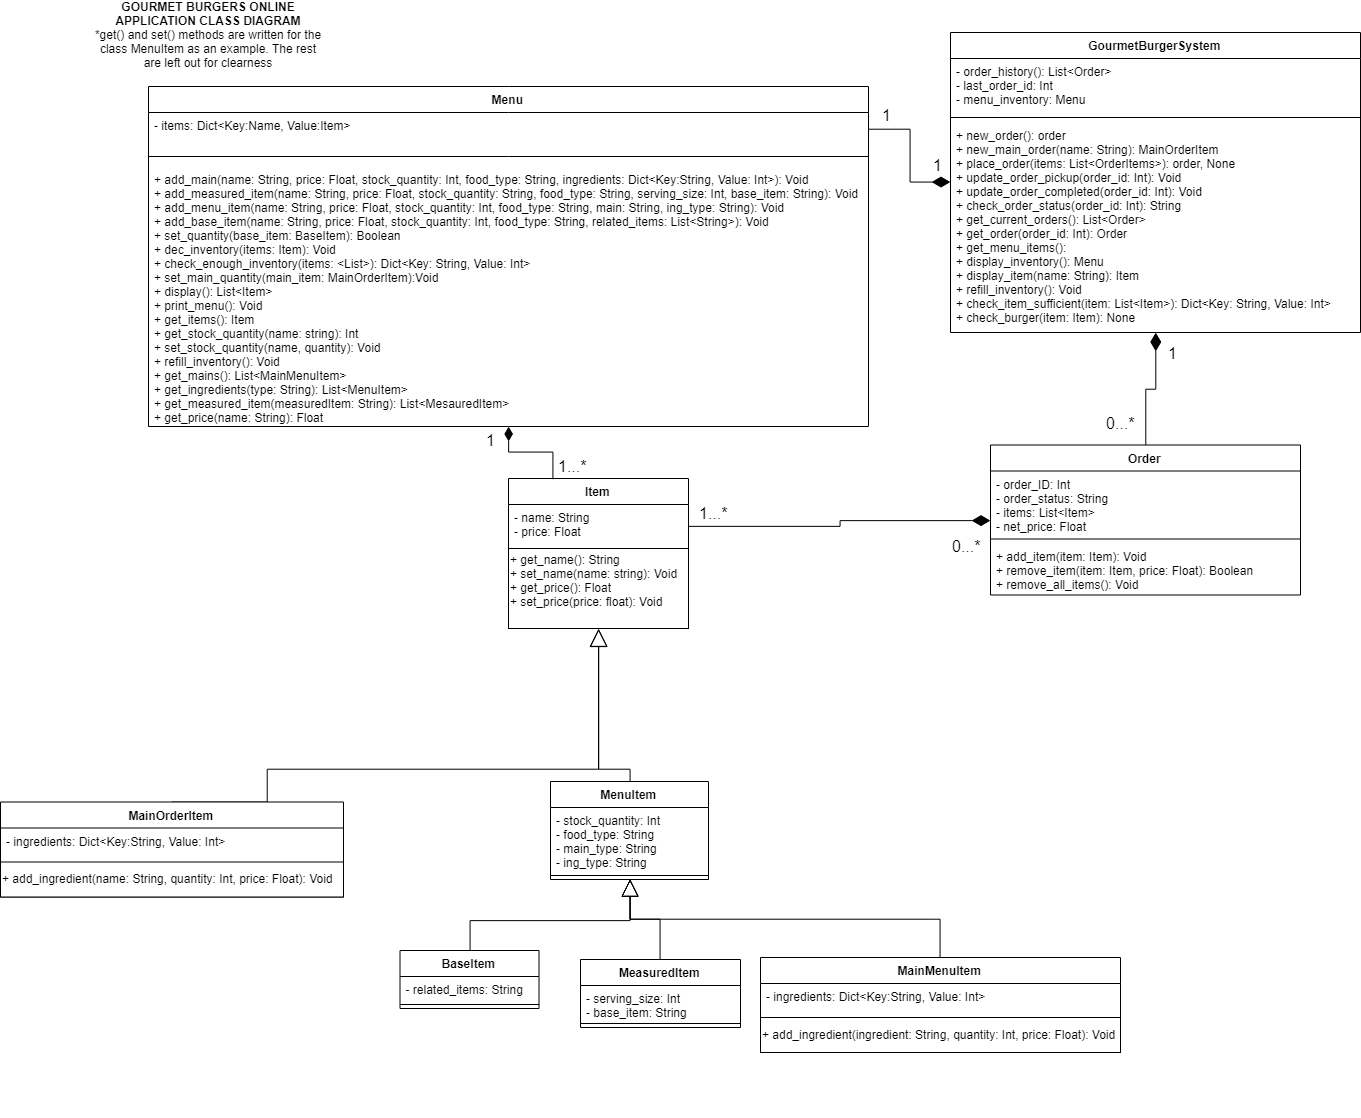

The diagram above was exported from draw.io. Its source (the exported page's mxGraphModel, read from the mxfile embedded in the PNG):
<mxGraphModel dx="2369" dy="676" grid="1" gridSize="10" guides="1" tooltips="1" connect="1" arrows="1" fold="1" page="1" pageScale="1" pageWidth="1169" pageHeight="827" math="0" shadow="0">
  <root>
    <mxCell id="0" />
    <mxCell id="1" parent="0" />
    <mxCell id="6xyx2S-svhOi8dPvi-K7-39" value="Order" style="swimlane;fontStyle=1;align=center;verticalAlign=top;childLayout=stackLayout;horizontal=1;startSize=26;horizontalStack=0;resizeParent=1;resizeParentMax=0;resizeLast=0;collapsible=1;marginBottom=0;" parent="1" vertex="1">
      <mxGeometry x="900" y="455.5" width="310" height="150" as="geometry">
        <mxRectangle x="810" y="415" width="60" height="26" as="alternateBounds" />
      </mxGeometry>
    </mxCell>
    <mxCell id="6xyx2S-svhOi8dPvi-K7-40" value="- order_ID: Int&#10;- order_status: String&#10;- items: List&lt;Item&gt;&#10;- net_price: Float&#10;" style="text;strokeColor=none;fillColor=none;align=left;verticalAlign=top;spacingLeft=4;spacingRight=4;overflow=hidden;rotatable=0;points=[[0,0.5],[1,0.5]];portConstraint=eastwest;" parent="6xyx2S-svhOi8dPvi-K7-39" vertex="1">
      <mxGeometry y="26" width="310" height="64" as="geometry" />
    </mxCell>
    <mxCell id="6xyx2S-svhOi8dPvi-K7-41" value="" style="line;strokeWidth=1;fillColor=none;align=left;verticalAlign=middle;spacingTop=-1;spacingLeft=3;spacingRight=3;rotatable=0;labelPosition=right;points=[];portConstraint=eastwest;" parent="6xyx2S-svhOi8dPvi-K7-39" vertex="1">
      <mxGeometry y="90" width="310" height="8" as="geometry" />
    </mxCell>
    <mxCell id="6xyx2S-svhOi8dPvi-K7-42" value="+ add_item(item: Item): Void&#10;+ remove_item(item: Item, price: Float): Boolean&#10;+ remove_all_items(): Void&#10;" style="text;strokeColor=none;fillColor=none;align=left;verticalAlign=top;spacingLeft=4;spacingRight=4;overflow=hidden;rotatable=0;points=[[0,0.5],[1,0.5]];portConstraint=eastwest;" parent="6xyx2S-svhOi8dPvi-K7-39" vertex="1">
      <mxGeometry y="98" width="310" height="52" as="geometry" />
    </mxCell>
    <mxCell id="6xyx2S-svhOi8dPvi-K7-48" value="GourmetBurgerSystem" style="swimlane;fontStyle=1;align=center;verticalAlign=top;childLayout=stackLayout;horizontal=1;startSize=26;horizontalStack=0;resizeParent=1;resizeParentMax=0;resizeLast=0;collapsible=1;marginBottom=0;" parent="1" vertex="1">
      <mxGeometry x="860" y="43" width="410" height="300" as="geometry">
        <mxRectangle x="720" y="63" width="160" height="26" as="alternateBounds" />
      </mxGeometry>
    </mxCell>
    <mxCell id="6xyx2S-svhOi8dPvi-K7-49" value="- order_history(): List&lt;Order&gt;&#10;- last_order_id: Int&#10;- menu_inventory: Menu&#10;" style="text;strokeColor=none;fillColor=none;align=left;verticalAlign=top;spacingLeft=4;spacingRight=4;overflow=hidden;rotatable=0;points=[[0,0.5],[1,0.5]];portConstraint=eastwest;" parent="6xyx2S-svhOi8dPvi-K7-48" vertex="1">
      <mxGeometry y="26" width="410" height="54" as="geometry" />
    </mxCell>
    <mxCell id="6xyx2S-svhOi8dPvi-K7-50" value="" style="line;strokeWidth=1;fillColor=none;align=left;verticalAlign=middle;spacingTop=-1;spacingLeft=3;spacingRight=3;rotatable=0;labelPosition=right;points=[];portConstraint=eastwest;" parent="6xyx2S-svhOi8dPvi-K7-48" vertex="1">
      <mxGeometry y="80" width="410" height="10" as="geometry" />
    </mxCell>
    <mxCell id="6xyx2S-svhOi8dPvi-K7-51" value="+ new_order(): order&#10;+ new_main_order(name: String): MainOrderItem  &#10;+ place_order(items: List&lt;OrderItems&gt;): order, None&#10;+ update_order_pickup(order_id: Int): Void&#10;+ update_order_completed(order_id: Int): Void&#10;+ check_order_status(order_id: Int): String&#10;+ get_current_orders(): List&lt;Order&gt;&#10;+ get_order(order_id: Int): Order&#10;+ get_menu_items(): &#10;+ display_inventory(): Menu&#10;+ display_item(name: String): Item&#10;+ refill_inventory(): Void&#10;+ check_item_sufficient(item: List&lt;Item&gt;): Dict&lt;Key: String, Value: Int&gt;&#10;+ check_burger(item: Item): None&#10;" style="text;strokeColor=none;fillColor=none;align=left;verticalAlign=top;spacingLeft=4;spacingRight=4;overflow=hidden;rotatable=0;points=[[0,0.5],[1,0.5]];portConstraint=eastwest;" parent="6xyx2S-svhOi8dPvi-K7-48" vertex="1">
      <mxGeometry y="90" width="410" height="210" as="geometry" />
    </mxCell>
    <mxCell id="6xyx2S-svhOi8dPvi-K7-113" value="&lt;b&gt;GOURMET BURGERS ONLINE APPLICATION CLASS DIAGRAM&lt;br&gt;&lt;/b&gt;*get() and set() methods are written for the class MenuItem as an example. The rest are left out for clearness&lt;br&gt;" style="text;html=1;strokeColor=none;fillColor=none;align=center;verticalAlign=middle;whiteSpace=wrap;rounded=0;" parent="1" vertex="1">
      <mxGeometry y="35" width="236" height="20" as="geometry" />
    </mxCell>
    <mxCell id="6xyx2S-svhOi8dPvi-K7-1" value="Item" style="swimlane;fontStyle=1;align=center;verticalAlign=top;childLayout=stackLayout;horizontal=1;startSize=26;horizontalStack=0;resizeParent=1;resizeParentMax=0;resizeLast=0;collapsible=1;marginBottom=0;" parent="1" vertex="1">
      <mxGeometry x="418" y="489" width="180" height="150" as="geometry">
        <mxRectangle x="118" y="302" width="90" height="26" as="alternateBounds" />
      </mxGeometry>
    </mxCell>
    <mxCell id="6xyx2S-svhOi8dPvi-K7-2" value="- name: String&#10;- price: Float&#10;" style="text;strokeColor=none;fillColor=none;align=left;verticalAlign=top;spacingLeft=4;spacingRight=4;overflow=hidden;rotatable=0;points=[[0,0.5],[1,0.5]];portConstraint=eastwest;" parent="6xyx2S-svhOi8dPvi-K7-1" vertex="1">
      <mxGeometry y="26" width="180" height="44" as="geometry" />
    </mxCell>
    <mxCell id="c721y0lr34JIEkwg1Y1B-9" value="+ get_name(): String&lt;br&gt;+ set_name(name: string): Void&lt;br&gt;+ get_price(): Float&lt;br&gt;+ set_price(price: float): Void&lt;br&gt;&lt;br&gt;" style="html=1;align=left;" parent="6xyx2S-svhOi8dPvi-K7-1" vertex="1">
      <mxGeometry y="70" width="180" height="80" as="geometry" />
    </mxCell>
    <mxCell id="Rp3ECZAvoWAGJYIvScvn-11" value="" style="endArrow=diamondThin;html=1;endSize=16;startArrow=none;startSize=16;startFill=0;edgeStyle=orthogonalEdgeStyle;strokeWidth=1;rounded=0;endFill=1;exitX=1;exitY=0.5;exitDx=0;exitDy=0;" parent="1" source="S0i_o-i3XT-OXyGcGNCF-2" target="6xyx2S-svhOi8dPvi-K7-48" edge="1">
      <mxGeometry relative="1" as="geometry">
        <mxPoint x="330" y="230" as="sourcePoint" />
        <mxPoint x="440" y="336.5" as="targetPoint" />
      </mxGeometry>
    </mxCell>
    <mxCell id="Rp3ECZAvoWAGJYIvScvn-12" value="1" style="resizable=0;html=1;align=left;verticalAlign=top;labelBackgroundColor=#ffffff;fontSize=16;" parent="Rp3ECZAvoWAGJYIvScvn-11" connectable="0" vertex="1">
      <mxGeometry x="-1" relative="1" as="geometry">
        <mxPoint x="12" y="-30" as="offset" />
      </mxGeometry>
    </mxCell>
    <mxCell id="Rp3ECZAvoWAGJYIvScvn-13" value="1" style="resizable=0;html=1;align=right;verticalAlign=top;labelBackgroundColor=#ffffff;fontSize=16;" parent="Rp3ECZAvoWAGJYIvScvn-11" connectable="0" vertex="1">
      <mxGeometry x="1" relative="1" as="geometry">
        <mxPoint x="-6" y="-32.5" as="offset" />
      </mxGeometry>
    </mxCell>
    <mxCell id="S0i_o-i3XT-OXyGcGNCF-1" value="Menu" style="swimlane;fontStyle=1;align=center;verticalAlign=top;childLayout=stackLayout;horizontal=1;startSize=26;horizontalStack=0;resizeParent=1;resizeParentMax=0;resizeLast=0;collapsible=1;marginBottom=0;" parent="1" vertex="1">
      <mxGeometry x="58" y="97" width="720" height="340" as="geometry">
        <mxRectangle x="118" y="302" width="90" height="26" as="alternateBounds" />
      </mxGeometry>
    </mxCell>
    <mxCell id="S0i_o-i3XT-OXyGcGNCF-2" value="- items: Dict&lt;Key:Name, Value:Item&gt;" style="text;strokeColor=none;fillColor=none;align=left;verticalAlign=top;spacingLeft=4;spacingRight=4;overflow=hidden;rotatable=0;points=[[0,0.5],[1,0.5]];portConstraint=eastwest;" parent="S0i_o-i3XT-OXyGcGNCF-1" vertex="1">
      <mxGeometry y="26" width="720" height="34" as="geometry" />
    </mxCell>
    <mxCell id="S0i_o-i3XT-OXyGcGNCF-3" value="" style="line;strokeWidth=1;fillColor=none;align=left;verticalAlign=middle;spacingTop=-1;spacingLeft=3;spacingRight=3;rotatable=0;labelPosition=right;points=[];portConstraint=eastwest;" parent="S0i_o-i3XT-OXyGcGNCF-1" vertex="1">
      <mxGeometry y="60" width="720" height="20" as="geometry" />
    </mxCell>
    <mxCell id="S0i_o-i3XT-OXyGcGNCF-4" value="+ add_main(name: String, price: Float, stock_quantity: Int, food_type: String, ingredients: Dict&lt;Key:String, Value: Int&gt;): Void&#10;+ add_measured_item(name: String, price: Float, stock_quantity: String, food_type: String, serving_size: Int, base_item: String): Void&#10;+ add_menu_item(name: String, price: Float, stock_quantity: Int, food_type: String, main: String, ing_type: String): Void&#10;+ add_base_item(name: String, price: Float, stock_quantity: Int, food_type: String, related_items: List&lt;String&gt;): Void&#10;+ set_quantity(base_item: BaseItem): Boolean&#10;+ dec_inventory(items: Item): Void&#10;+ check_enough_inventory(items: &lt;List&gt;): Dict&lt;Key: String, Value: Int&gt;&#10;+ set_main_quantity(main_item: MainOrderItem):Void&#10;+ display(): List&lt;Item&gt;&#10;+ print_menu(): Void&#10;+ get_items(): Item&#10;+ get_stock_quantity(name: string): Int&#10;+ set_stock_quantity(name, quantity): Void&#10;+ refill_inventory(): Void&#10;+ get_mains(): List&lt;MainMenuItem&gt;&#10;+ get_ingredients(type: String): List&lt;MenuItem&gt;&#10;+ get_measured_item(measuredItem: String): List&lt;MesauredItem&gt;&#10;+ get_price(name: String): Float&#10;&#10;&#10;&#10;" style="text;strokeColor=none;fillColor=none;align=left;verticalAlign=top;spacingLeft=4;spacingRight=4;overflow=hidden;rotatable=0;points=[[0,0.5],[1,0.5]];portConstraint=eastwest;" parent="S0i_o-i3XT-OXyGcGNCF-1" vertex="1">
      <mxGeometry y="80" width="720" height="260" as="geometry" />
    </mxCell>
    <mxCell id="Rp3ECZAvoWAGJYIvScvn-32" value="" style="endArrow=diamondThin;html=1;endSize=12;startArrow=none;startSize=16;startFill=0;edgeStyle=orthogonalEdgeStyle;strokeWidth=1;rounded=0;endFill=1;exitX=0.25;exitY=0;exitDx=0;exitDy=0;" parent="1" source="6xyx2S-svhOi8dPvi-K7-1" target="S0i_o-i3XT-OXyGcGNCF-1" edge="1">
      <mxGeometry relative="1" as="geometry">
        <mxPoint x="80" y="650" as="sourcePoint" />
        <mxPoint x="200" y="234.23529411764707" as="targetPoint" />
      </mxGeometry>
    </mxCell>
    <mxCell id="Rp3ECZAvoWAGJYIvScvn-33" value="1...*" style="resizable=0;html=1;align=left;verticalAlign=top;labelBackgroundColor=#ffffff;fontSize=16;" parent="Rp3ECZAvoWAGJYIvScvn-32" connectable="0" vertex="1">
      <mxGeometry x="-1" relative="1" as="geometry">
        <mxPoint x="4" y="-28.5" as="offset" />
      </mxGeometry>
    </mxCell>
    <mxCell id="Rp3ECZAvoWAGJYIvScvn-34" value="1" style="resizable=0;html=1;align=right;verticalAlign=top;labelBackgroundColor=#ffffff;fontSize=16;" parent="Rp3ECZAvoWAGJYIvScvn-32" connectable="0" vertex="1">
      <mxGeometry x="1" relative="1" as="geometry">
        <mxPoint x="-11" y="-1.5" as="offset" />
      </mxGeometry>
    </mxCell>
    <mxCell id="Rp3ECZAvoWAGJYIvScvn-37" value="" style="endArrow=none;html=1;endSize=16;startArrow=diamondThin;startSize=16;startFill=1;edgeStyle=orthogonalEdgeStyle;strokeWidth=1;rounded=0;endFill=0;entryX=1;entryY=0.5;entryDx=0;entryDy=0;" parent="1" source="6xyx2S-svhOi8dPvi-K7-39" target="6xyx2S-svhOi8dPvi-K7-2" edge="1">
      <mxGeometry relative="1" as="geometry">
        <mxPoint x="380.2352941176471" y="696.5882352941178" as="sourcePoint" />
        <mxPoint x="429.6470588235295" y="570.0000000000002" as="targetPoint" />
      </mxGeometry>
    </mxCell>
    <mxCell id="Rp3ECZAvoWAGJYIvScvn-38" value="0...*" style="resizable=0;html=1;align=left;verticalAlign=top;labelBackgroundColor=#ffffff;fontSize=16;" parent="Rp3ECZAvoWAGJYIvScvn-37" connectable="0" vertex="1">
      <mxGeometry x="-1" relative="1" as="geometry">
        <mxPoint x="-40" y="10" as="offset" />
      </mxGeometry>
    </mxCell>
    <mxCell id="Rp3ECZAvoWAGJYIvScvn-39" value="1...*" style="resizable=0;html=1;align=right;verticalAlign=top;labelBackgroundColor=#ffffff;fontSize=16;" parent="Rp3ECZAvoWAGJYIvScvn-37" connectable="0" vertex="1">
      <mxGeometry x="1" relative="1" as="geometry">
        <mxPoint x="40" y="-29" as="offset" />
      </mxGeometry>
    </mxCell>
    <mxCell id="Rp3ECZAvoWAGJYIvScvn-40" value="" style="endArrow=none;html=1;endSize=12;startArrow=diamondThin;startSize=16;startFill=1;edgeStyle=orthogonalEdgeStyle;strokeWidth=1;rounded=0;endFill=0;" parent="1" source="6xyx2S-svhOi8dPvi-K7-48" target="6xyx2S-svhOi8dPvi-K7-39" edge="1">
      <mxGeometry relative="1" as="geometry">
        <mxPoint x="380.2352941176471" y="696.5882352941178" as="sourcePoint" />
        <mxPoint x="429.6470588235295" y="570.0000000000002" as="targetPoint" />
      </mxGeometry>
    </mxCell>
    <mxCell id="Rp3ECZAvoWAGJYIvScvn-41" value="1" style="resizable=0;html=1;align=left;verticalAlign=top;labelBackgroundColor=#ffffff;fontSize=16;" parent="Rp3ECZAvoWAGJYIvScvn-40" connectable="0" vertex="1">
      <mxGeometry x="-1" relative="1" as="geometry">
        <mxPoint x="11" y="5" as="offset" />
      </mxGeometry>
    </mxCell>
    <mxCell id="Rp3ECZAvoWAGJYIvScvn-42" value="0...*" style="resizable=0;html=1;align=right;verticalAlign=top;labelBackgroundColor=#ffffff;fontSize=16;" parent="Rp3ECZAvoWAGJYIvScvn-40" connectable="0" vertex="1">
      <mxGeometry x="1" relative="1" as="geometry">
        <mxPoint x="-9.5" y="-38" as="offset" />
      </mxGeometry>
    </mxCell>
    <mxCell id="OLroiHyQ9a31wBYjgHLj-7" style="edgeStyle=orthogonalEdgeStyle;rounded=0;orthogonalLoop=1;jettySize=auto;html=1;exitX=0.5;exitY=0;exitDx=0;exitDy=0;startArrow=none;startFill=0;endArrow=block;endFill=0;endSize=16;strokeWidth=1;" parent="1" source="OLroiHyQ9a31wBYjgHLj-8" target="6xyx2S-svhOi8dPvi-K7-1" edge="1">
      <mxGeometry relative="1" as="geometry">
        <mxPoint x="420" y="639" as="targetPoint" />
        <Array as="points">
          <mxPoint x="177" y="780" />
          <mxPoint x="508" y="780" />
        </Array>
      </mxGeometry>
    </mxCell>
    <mxCell id="OLroiHyQ9a31wBYjgHLj-36" value="" style="group" parent="1" vertex="1" connectable="0">
      <mxGeometry x="17" y="700" width="724" height="428.5" as="geometry" />
    </mxCell>
    <mxCell id="OLroiHyQ9a31wBYjgHLj-32" value="MenuItem" style="swimlane;fontStyle=1;align=center;verticalAlign=top;childLayout=stackLayout;horizontal=1;startSize=26;horizontalStack=0;resizeParent=1;resizeParentMax=0;resizeLast=0;collapsible=1;marginBottom=0;" parent="OLroiHyQ9a31wBYjgHLj-36" vertex="1">
      <mxGeometry x="443" y="92" width="158" height="98" as="geometry">
        <mxRectangle x="435" y="462" width="90" height="26" as="alternateBounds" />
      </mxGeometry>
    </mxCell>
    <mxCell id="OLroiHyQ9a31wBYjgHLj-33" value="- stock_quantity: Int&#10;- food_type: String&#10;- main_type: String&#10;- ing_type: String" style="text;strokeColor=none;fillColor=none;align=left;verticalAlign=top;spacingLeft=4;spacingRight=4;overflow=hidden;rotatable=0;points=[[0,0.5],[1,0.5]];portConstraint=eastwest;" parent="OLroiHyQ9a31wBYjgHLj-32" vertex="1">
      <mxGeometry y="26" width="158" height="64" as="geometry" />
    </mxCell>
    <mxCell id="OLroiHyQ9a31wBYjgHLj-34" value="" style="line;strokeWidth=1;fillColor=none;align=left;verticalAlign=middle;spacingTop=-1;spacingLeft=3;spacingRight=3;rotatable=0;labelPosition=right;points=[];portConstraint=eastwest;" parent="OLroiHyQ9a31wBYjgHLj-32" vertex="1">
      <mxGeometry y="90" width="158" height="8" as="geometry" />
    </mxCell>
    <mxCell id="OLroiHyQ9a31wBYjgHLj-23" value="MeasuredItem" style="swimlane;fontStyle=1;align=center;verticalAlign=top;childLayout=stackLayout;horizontal=1;startSize=26;horizontalStack=0;resizeParent=1;resizeParentMax=0;resizeLast=0;collapsible=1;marginBottom=0;" parent="OLroiHyQ9a31wBYjgHLj-36" vertex="1">
      <mxGeometry x="473" y="270" width="160" height="68" as="geometry">
        <mxRectangle x="275" y="462" width="110" height="26" as="alternateBounds" />
      </mxGeometry>
    </mxCell>
    <mxCell id="OLroiHyQ9a31wBYjgHLj-24" value="- serving_size: Int&#10;- base_item: String&#10;&#10;" style="text;strokeColor=none;fillColor=none;align=left;verticalAlign=top;spacingLeft=4;spacingRight=4;overflow=hidden;rotatable=0;points=[[0,0.5],[1,0.5]];portConstraint=eastwest;" parent="OLroiHyQ9a31wBYjgHLj-23" vertex="1">
      <mxGeometry y="26" width="160" height="34" as="geometry" />
    </mxCell>
    <mxCell id="OLroiHyQ9a31wBYjgHLj-25" value="" style="line;strokeWidth=1;fillColor=none;align=left;verticalAlign=middle;spacingTop=-1;spacingLeft=3;spacingRight=3;rotatable=0;labelPosition=right;points=[];portConstraint=eastwest;" parent="OLroiHyQ9a31wBYjgHLj-23" vertex="1">
      <mxGeometry y="60" width="160" height="8" as="geometry" />
    </mxCell>
    <mxCell id="9ERsMGimgngtMSl-PMtK-11" style="edgeStyle=orthogonalEdgeStyle;rounded=0;orthogonalLoop=1;jettySize=auto;html=1;exitX=0.5;exitY=0;exitDx=0;exitDy=0;entryX=0.5;entryY=1;entryDx=0;entryDy=0;endArrow=block;endFill=0;endSize=15;" edge="1" parent="OLroiHyQ9a31wBYjgHLj-36" source="9ERsMGimgngtMSl-PMtK-2" target="OLroiHyQ9a31wBYjgHLj-32">
      <mxGeometry relative="1" as="geometry">
        <Array as="points">
          <mxPoint x="362" y="231" />
          <mxPoint x="522" y="231" />
        </Array>
      </mxGeometry>
    </mxCell>
    <mxCell id="9ERsMGimgngtMSl-PMtK-2" value="BaseItem" style="swimlane;fontStyle=1;align=center;verticalAlign=top;childLayout=stackLayout;horizontal=1;startSize=26;horizontalStack=0;resizeParent=1;resizeParentMax=0;resizeLast=0;collapsible=1;marginBottom=0;" vertex="1" parent="OLroiHyQ9a31wBYjgHLj-36">
      <mxGeometry x="292.5" y="261" width="139" height="58" as="geometry">
        <mxRectangle x="810" y="415" width="60" height="26" as="alternateBounds" />
      </mxGeometry>
    </mxCell>
    <mxCell id="9ERsMGimgngtMSl-PMtK-3" value="- related_items: String&#10;" style="text;strokeColor=none;fillColor=none;align=left;verticalAlign=top;spacingLeft=4;spacingRight=4;overflow=hidden;rotatable=0;points=[[0,0.5],[1,0.5]];portConstraint=eastwest;" vertex="1" parent="9ERsMGimgngtMSl-PMtK-2">
      <mxGeometry y="26" width="139" height="24" as="geometry" />
    </mxCell>
    <mxCell id="9ERsMGimgngtMSl-PMtK-4" value="" style="line;strokeWidth=1;fillColor=none;align=left;verticalAlign=middle;spacingTop=-1;spacingLeft=3;spacingRight=3;rotatable=0;labelPosition=right;points=[];portConstraint=eastwest;" vertex="1" parent="9ERsMGimgngtMSl-PMtK-2">
      <mxGeometry y="50" width="139" height="8" as="geometry" />
    </mxCell>
    <mxCell id="OLroiHyQ9a31wBYjgHLj-8" value="MainOrderItem" style="swimlane;fontStyle=1;align=center;verticalAlign=top;childLayout=stackLayout;horizontal=1;startSize=26;horizontalStack=0;resizeParent=1;resizeParentMax=0;resizeLast=0;collapsible=1;marginBottom=0;" parent="OLroiHyQ9a31wBYjgHLj-36" vertex="1">
      <mxGeometry x="-107" y="112.5" width="343" height="95" as="geometry">
        <mxRectangle x="65.5" y="462" width="60" height="26" as="alternateBounds" />
      </mxGeometry>
    </mxCell>
    <mxCell id="OLroiHyQ9a31wBYjgHLj-9" value="- ingredients: Dict&lt;Key:String, Value: Int&gt;&#10;" style="text;strokeColor=none;fillColor=none;align=left;verticalAlign=top;spacingLeft=4;spacingRight=4;overflow=hidden;rotatable=0;points=[[0,0.5],[1,0.5]];portConstraint=eastwest;" parent="OLroiHyQ9a31wBYjgHLj-8" vertex="1">
      <mxGeometry y="26" width="343" height="34" as="geometry" />
    </mxCell>
    <mxCell id="c721y0lr34JIEkwg1Y1B-10" value="+ add_ingredient(name: String, quantity: Int, price: Float): Void" style="html=1;align=left;" parent="OLroiHyQ9a31wBYjgHLj-8" vertex="1">
      <mxGeometry y="60" width="343" height="35" as="geometry" />
    </mxCell>
    <mxCell id="9ERsMGimgngtMSl-PMtK-18" style="edgeStyle=orthogonalEdgeStyle;rounded=0;orthogonalLoop=1;jettySize=auto;html=1;exitX=0.5;exitY=0;exitDx=0;exitDy=0;entryX=0.5;entryY=1;entryDx=0;entryDy=0;endArrow=block;endFill=0;endSize=15;" edge="1" parent="1" source="OLroiHyQ9a31wBYjgHLj-32" target="c721y0lr34JIEkwg1Y1B-9">
      <mxGeometry relative="1" as="geometry">
        <Array as="points">
          <mxPoint x="539" y="780" />
          <mxPoint x="508" y="780" />
        </Array>
      </mxGeometry>
    </mxCell>
    <mxCell id="9ERsMGimgngtMSl-PMtK-20" style="edgeStyle=orthogonalEdgeStyle;rounded=0;orthogonalLoop=1;jettySize=auto;html=1;exitX=0.5;exitY=0;exitDx=0;exitDy=0;endArrow=block;endFill=0;endSize=15;" edge="1" parent="1" source="9ERsMGimgngtMSl-PMtK-15">
      <mxGeometry relative="1" as="geometry">
        <mxPoint x="540" y="890" as="targetPoint" />
        <Array as="points">
          <mxPoint x="842" y="930" />
          <mxPoint x="540" y="930" />
        </Array>
      </mxGeometry>
    </mxCell>
    <mxCell id="9ERsMGimgngtMSl-PMtK-15" value="MainMenuItem" style="swimlane;fontStyle=1;align=center;verticalAlign=top;childLayout=stackLayout;horizontal=1;startSize=26;horizontalStack=0;resizeParent=1;resizeParentMax=0;resizeLast=0;collapsible=1;marginBottom=0;" vertex="1" parent="1">
      <mxGeometry x="670" y="968" width="360" height="95" as="geometry">
        <mxRectangle x="65.5" y="462" width="60" height="26" as="alternateBounds" />
      </mxGeometry>
    </mxCell>
    <mxCell id="9ERsMGimgngtMSl-PMtK-16" value="- ingredients: Dict&lt;Key:String, Value: Int&gt;&#10;" style="text;strokeColor=none;fillColor=none;align=left;verticalAlign=top;spacingLeft=4;spacingRight=4;overflow=hidden;rotatable=0;points=[[0,0.5],[1,0.5]];portConstraint=eastwest;" vertex="1" parent="9ERsMGimgngtMSl-PMtK-15">
      <mxGeometry y="26" width="360" height="34" as="geometry" />
    </mxCell>
    <mxCell id="9ERsMGimgngtMSl-PMtK-17" value="+ add_ingredient(ingredient: String, quantity: Int, price: Float): Void" style="html=1;align=left;" vertex="1" parent="9ERsMGimgngtMSl-PMtK-15">
      <mxGeometry y="60" width="360" height="35" as="geometry" />
    </mxCell>
    <mxCell id="9ERsMGimgngtMSl-PMtK-19" style="edgeStyle=orthogonalEdgeStyle;rounded=0;orthogonalLoop=1;jettySize=auto;html=1;exitX=0.5;exitY=0;exitDx=0;exitDy=0;endArrow=block;endFill=0;endSize=15;" edge="1" parent="1" source="OLroiHyQ9a31wBYjgHLj-23">
      <mxGeometry relative="1" as="geometry">
        <mxPoint x="540" y="890" as="targetPoint" />
        <Array as="points">
          <mxPoint x="570" y="930" />
          <mxPoint x="540" y="930" />
        </Array>
      </mxGeometry>
    </mxCell>
  </root>
</mxGraphModel>